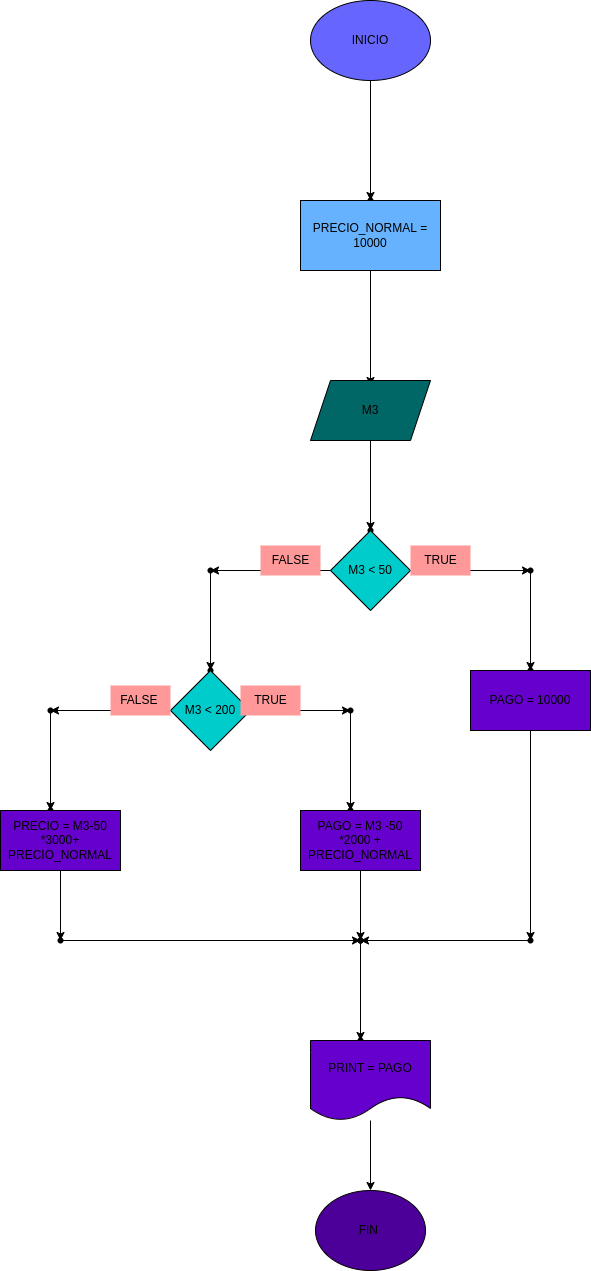

The diagram above was exported from draw.io. Its source (the exported page's mxGraphModel, read from the mxfile embedded in the PNG):
<mxGraphModel dx="902" dy="411" grid="1" gridSize="10" guides="1" tooltips="1" connect="1" arrows="1" fold="1" page="1" pageScale="1" pageWidth="827" pageHeight="1169" math="0" shadow="0">
  <root>
    <mxCell id="0" />
    <mxCell id="1" parent="0" />
    <mxCell id="28" value="" style="edgeStyle=none;html=1;" parent="1" source="2" target="27" edge="1">
      <mxGeometry relative="1" as="geometry" />
    </mxCell>
    <mxCell id="2" value="INICIO" style="ellipse;whiteSpace=wrap;html=1;fillColor=#6666FF;" parent="1" vertex="1">
      <mxGeometry x="470" y="260" width="120" height="80" as="geometry" />
    </mxCell>
    <mxCell id="27" value="" style="shape=waypoint;sketch=0;size=6;pointerEvents=1;points=[];fillColor=default;resizable=0;rotatable=0;perimeter=centerPerimeter;snapToPoint=1;" parent="1" vertex="1">
      <mxGeometry x="520" y="450" width="20" height="20" as="geometry" />
    </mxCell>
    <mxCell id="31" value="" style="edgeStyle=none;html=1;" parent="1" source="29" target="30" edge="1">
      <mxGeometry relative="1" as="geometry" />
    </mxCell>
    <mxCell id="29" value="PRECIO_NORMAL = 10000" style="rounded=0;whiteSpace=wrap;html=1;fillColor=#66B2FF;" parent="1" vertex="1">
      <mxGeometry x="460" y="460" width="140" height="70" as="geometry" />
    </mxCell>
    <mxCell id="30" value="" style="shape=waypoint;sketch=0;size=6;pointerEvents=1;points=[];fillColor=default;resizable=0;rotatable=0;perimeter=centerPerimeter;snapToPoint=1;rounded=0;" parent="1" vertex="1">
      <mxGeometry x="520" y="635" width="20" height="20" as="geometry" />
    </mxCell>
    <mxCell id="34" value="" style="edgeStyle=none;html=1;" parent="1" source="32" target="33" edge="1">
      <mxGeometry relative="1" as="geometry" />
    </mxCell>
    <mxCell id="32" value="M3" style="shape=parallelogram;perimeter=parallelogramPerimeter;whiteSpace=wrap;html=1;fixedSize=1;fillColor=#006666;" parent="1" vertex="1">
      <mxGeometry x="470" y="640" width="120" height="60" as="geometry" />
    </mxCell>
    <mxCell id="33" value="" style="shape=waypoint;sketch=0;size=6;pointerEvents=1;points=[];fillColor=default;resizable=0;rotatable=0;perimeter=centerPerimeter;snapToPoint=1;" parent="1" vertex="1">
      <mxGeometry x="520" y="780" width="20" height="20" as="geometry" />
    </mxCell>
    <mxCell id="37" value="" style="edgeStyle=none;html=1;" parent="1" source="35" target="36" edge="1">
      <mxGeometry relative="1" as="geometry" />
    </mxCell>
    <mxCell id="44" value="" style="edgeStyle=none;html=1;" parent="1" source="35" target="43" edge="1">
      <mxGeometry relative="1" as="geometry" />
    </mxCell>
    <mxCell id="35" value="M3 &amp;lt; 50" style="rhombus;whiteSpace=wrap;html=1;fillColor=#00CCCC;" parent="1" vertex="1">
      <mxGeometry x="490" y="790" width="80" height="80" as="geometry" />
    </mxCell>
    <mxCell id="39" value="" style="edgeStyle=none;html=1;" parent="1" source="36" target="38" edge="1">
      <mxGeometry relative="1" as="geometry" />
    </mxCell>
    <mxCell id="36" value="" style="shape=waypoint;sketch=0;size=6;pointerEvents=1;points=[];fillColor=default;resizable=0;rotatable=0;perimeter=centerPerimeter;snapToPoint=1;" parent="1" vertex="1">
      <mxGeometry x="680" y="820" width="20" height="20" as="geometry" />
    </mxCell>
    <mxCell id="38" value="" style="shape=waypoint;sketch=0;size=6;pointerEvents=1;points=[];fillColor=default;resizable=0;rotatable=0;perimeter=centerPerimeter;snapToPoint=1;" parent="1" vertex="1">
      <mxGeometry x="680" y="920" width="20" height="20" as="geometry" />
    </mxCell>
    <mxCell id="42" value="" style="edgeStyle=none;html=1;" parent="1" source="40" target="41" edge="1">
      <mxGeometry relative="1" as="geometry" />
    </mxCell>
    <mxCell id="40" value="PAGO = 10000" style="rounded=0;whiteSpace=wrap;html=1;fillColor=#6600CC;" parent="1" vertex="1">
      <mxGeometry x="630" y="930" width="120" height="60" as="geometry" />
    </mxCell>
    <mxCell id="56" value="" style="edgeStyle=none;html=1;" parent="1" source="41" target="55" edge="1">
      <mxGeometry relative="1" as="geometry" />
    </mxCell>
    <mxCell id="41" value="" style="shape=waypoint;sketch=0;size=6;pointerEvents=1;points=[];fillColor=default;resizable=0;rotatable=0;perimeter=centerPerimeter;snapToPoint=1;rounded=0;" parent="1" vertex="1">
      <mxGeometry x="680" y="1190" width="20" height="20" as="geometry" />
    </mxCell>
    <mxCell id="46" value="" style="edgeStyle=none;html=1;" parent="1" source="43" target="45" edge="1">
      <mxGeometry relative="1" as="geometry" />
    </mxCell>
    <mxCell id="43" value="" style="shape=waypoint;sketch=0;size=6;pointerEvents=1;points=[];fillColor=default;resizable=0;rotatable=0;perimeter=centerPerimeter;snapToPoint=1;" parent="1" vertex="1">
      <mxGeometry x="360" y="820" width="20" height="20" as="geometry" />
    </mxCell>
    <mxCell id="45" value="" style="shape=waypoint;sketch=0;size=6;pointerEvents=1;points=[];fillColor=default;resizable=0;rotatable=0;perimeter=centerPerimeter;snapToPoint=1;" parent="1" vertex="1">
      <mxGeometry x="360" y="920" width="20" height="20" as="geometry" />
    </mxCell>
    <mxCell id="49" value="" style="edgeStyle=none;html=1;" parent="1" source="47" target="48" edge="1">
      <mxGeometry relative="1" as="geometry" />
    </mxCell>
    <mxCell id="58" value="" style="edgeStyle=none;html=1;" parent="1" source="47" target="57" edge="1">
      <mxGeometry relative="1" as="geometry" />
    </mxCell>
    <mxCell id="47" value="M3 &amp;lt; 200" style="rhombus;whiteSpace=wrap;html=1;fillColor=#00CCCC;" parent="1" vertex="1">
      <mxGeometry x="330" y="930" width="80" height="80" as="geometry" />
    </mxCell>
    <mxCell id="51" value="" style="edgeStyle=none;html=1;" parent="1" source="48" target="50" edge="1">
      <mxGeometry relative="1" as="geometry" />
    </mxCell>
    <mxCell id="48" value="" style="shape=waypoint;sketch=0;size=6;pointerEvents=1;points=[];fillColor=default;resizable=0;rotatable=0;perimeter=centerPerimeter;snapToPoint=1;" parent="1" vertex="1">
      <mxGeometry x="500" y="960" width="20" height="20" as="geometry" />
    </mxCell>
    <mxCell id="50" value="" style="shape=waypoint;sketch=0;size=6;pointerEvents=1;points=[];fillColor=default;resizable=0;rotatable=0;perimeter=centerPerimeter;snapToPoint=1;" parent="1" vertex="1">
      <mxGeometry x="500" y="1060" width="20" height="20" as="geometry" />
    </mxCell>
    <mxCell id="54" value="" style="edgeStyle=none;html=1;" parent="1" source="52" target="53" edge="1">
      <mxGeometry relative="1" as="geometry" />
    </mxCell>
    <mxCell id="52" value="PAGO = M3 -50&lt;br&gt;*2000 +&lt;br&gt;PRECIO_NORMAL" style="rounded=0;whiteSpace=wrap;html=1;fillColor=#6600CC;" parent="1" vertex="1">
      <mxGeometry x="460" y="1070" width="120" height="60" as="geometry" />
    </mxCell>
    <mxCell id="53" value="" style="shape=waypoint;sketch=0;size=6;pointerEvents=1;points=[];fillColor=default;resizable=0;rotatable=0;perimeter=centerPerimeter;snapToPoint=1;rounded=0;" parent="1" vertex="1">
      <mxGeometry x="510" y="1190" width="20" height="20" as="geometry" />
    </mxCell>
    <mxCell id="55" value="" style="shape=waypoint;sketch=0;size=6;pointerEvents=1;points=[];fillColor=default;resizable=0;rotatable=0;perimeter=centerPerimeter;snapToPoint=1;rounded=0;" parent="1" vertex="1">
      <mxGeometry x="510" y="1190" width="20" height="20" as="geometry" />
    </mxCell>
    <mxCell id="60" value="" style="edgeStyle=none;html=1;" parent="1" source="57" target="59" edge="1">
      <mxGeometry relative="1" as="geometry" />
    </mxCell>
    <mxCell id="57" value="" style="shape=waypoint;sketch=0;size=6;pointerEvents=1;points=[];fillColor=default;resizable=0;rotatable=0;perimeter=centerPerimeter;snapToPoint=1;" parent="1" vertex="1">
      <mxGeometry x="200" y="960" width="20" height="20" as="geometry" />
    </mxCell>
    <mxCell id="59" value="" style="shape=waypoint;sketch=0;size=6;pointerEvents=1;points=[];fillColor=default;resizable=0;rotatable=0;perimeter=centerPerimeter;snapToPoint=1;" parent="1" vertex="1">
      <mxGeometry x="200" y="1060" width="20" height="20" as="geometry" />
    </mxCell>
    <mxCell id="63" value="" style="edgeStyle=none;html=1;" parent="1" source="61" target="62" edge="1">
      <mxGeometry relative="1" as="geometry" />
    </mxCell>
    <mxCell id="61" value="PRECIO = M3-50&lt;br&gt;*3000+&lt;br&gt;PRECIO_NORMAL" style="rounded=0;whiteSpace=wrap;html=1;fillColor=#6600CC;" parent="1" vertex="1">
      <mxGeometry x="160" y="1070" width="120" height="60" as="geometry" />
    </mxCell>
    <mxCell id="65" value="" style="edgeStyle=none;html=1;" parent="1" source="62" target="64" edge="1">
      <mxGeometry relative="1" as="geometry" />
    </mxCell>
    <mxCell id="62" value="" style="shape=waypoint;sketch=0;size=6;pointerEvents=1;points=[];fillColor=default;resizable=0;rotatable=0;perimeter=centerPerimeter;snapToPoint=1;rounded=0;" parent="1" vertex="1">
      <mxGeometry x="210" y="1190" width="20" height="20" as="geometry" />
    </mxCell>
    <mxCell id="67" value="" style="edgeStyle=none;html=1;" parent="1" source="64" target="66" edge="1">
      <mxGeometry relative="1" as="geometry" />
    </mxCell>
    <mxCell id="64" value="" style="shape=waypoint;sketch=0;size=6;pointerEvents=1;points=[];fillColor=default;resizable=0;rotatable=0;perimeter=centerPerimeter;snapToPoint=1;rounded=0;" parent="1" vertex="1">
      <mxGeometry x="510" y="1190" width="20" height="20" as="geometry" />
    </mxCell>
    <mxCell id="66" value="" style="shape=waypoint;sketch=0;size=6;pointerEvents=1;points=[];fillColor=default;resizable=0;rotatable=0;perimeter=centerPerimeter;snapToPoint=1;rounded=0;" parent="1" vertex="1">
      <mxGeometry x="510" y="1290" width="20" height="20" as="geometry" />
    </mxCell>
    <mxCell id="70" value="" style="edgeStyle=none;html=1;" parent="1" source="68" target="69" edge="1">
      <mxGeometry relative="1" as="geometry" />
    </mxCell>
    <mxCell id="68" value="PRINT = PAGO" style="shape=document;whiteSpace=wrap;html=1;boundedLbl=1;fillColor=#6600CC;" parent="1" vertex="1">
      <mxGeometry x="470" y="1300" width="120" height="80" as="geometry" />
    </mxCell>
    <mxCell id="69" value="FIN&amp;nbsp;" style="ellipse;whiteSpace=wrap;html=1;fillColor=#4C0099;" parent="1" vertex="1">
      <mxGeometry x="475" y="1450" width="110" height="80" as="geometry" />
    </mxCell>
    <mxCell id="71" value="FALSE" style="text;html=1;align=center;verticalAlign=middle;resizable=0;points=[];autosize=1;strokeColor=none;fillColor=#FF9999;" vertex="1" parent="1">
      <mxGeometry x="420" y="805" width="60" height="30" as="geometry" />
    </mxCell>
    <mxCell id="72" value="TRUE" style="text;html=1;align=center;verticalAlign=middle;resizable=0;points=[];autosize=1;strokeColor=none;fillColor=#FF9999;" vertex="1" parent="1">
      <mxGeometry x="570" y="805" width="60" height="30" as="geometry" />
    </mxCell>
    <mxCell id="73" value="FALSE&amp;nbsp;" style="text;html=1;align=center;verticalAlign=middle;resizable=0;points=[];autosize=1;strokeColor=none;fillColor=#FF9999;" vertex="1" parent="1">
      <mxGeometry x="270" y="945" width="60" height="30" as="geometry" />
    </mxCell>
    <mxCell id="74" value="TRUE" style="text;html=1;align=center;verticalAlign=middle;resizable=0;points=[];autosize=1;strokeColor=none;fillColor=#FF9999;" vertex="1" parent="1">
      <mxGeometry x="400" y="945" width="60" height="30" as="geometry" />
    </mxCell>
  </root>
</mxGraphModel>